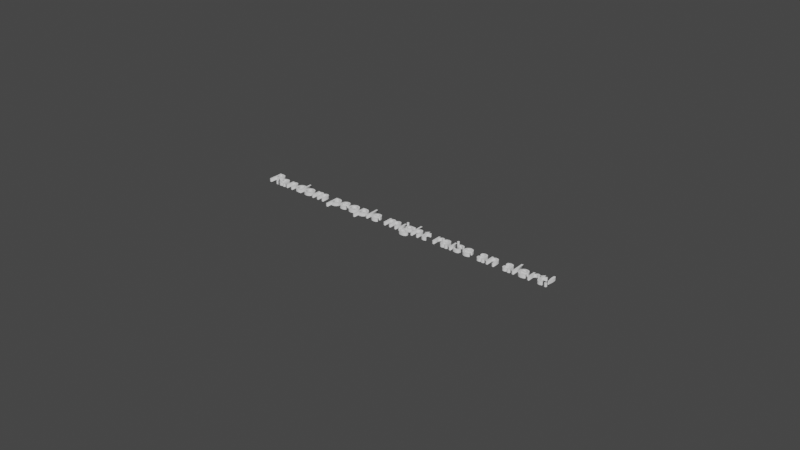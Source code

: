 # Source: Citizen.blend  (saved by Blender 2.93.21; exported with 4.5.12 LTS)
import bpy
from mathutils import Matrix  # noqa: F401  (used for matrix-valued properties, if any)

bpy.ops.wm.read_factory_settings(use_empty=True)
scene = bpy.context.scene
scene.name = 'Scene'

# ---- collections
col_collection = bpy.data.collections.new('Collection'); scene.collection.children.link(col_collection)

# ---- world
world_world = bpy.data.worlds.new('World'); scene.world = world_world
world_world.use_nodes = True; world_world.node_tree.nodes.clear()
_N = world_world.node_tree.nodes; _L = world_world.node_tree.links
n0 = _N.new('ShaderNodeOutputWorld'); n0.name = 'World Output'; n0.location = (300, 300)
n1 = _N.new('ShaderNodeBackground'); n1.name = 'Background'; n1.location = (10, 300)
n1.inputs[0].default_value = (0.05088, 0.05088, 0.05088, 1.0)
_L.new(n1.outputs[0], n0.inputs[0])
n0.is_active_output = True
world_world.color = (0.05088, 0.05088, 0.05088)
world_world.use_sun_shadow = False
world_world.sun_shadow_jitter_overblur = 0.0

# ---- curves / text
txt_text = bpy.data.curves.new('Text', 'FONT')
txt_text.dimensions = '2D'
txt_text.body = 'Random people might raise an alert!'
txt_text.extrude = 0.07
txt_text.resolution_u = 64
txt_text.align_x = 'CENTER'

# ---- objects
ob_text = bpy.data.objects.new('Text', txt_text)

# ---- transforms, parenting, visibility, modifiers, constraints
ob_text.location = (0.0, 0.0, 0.0)

# ---- collection membership
scene.collection.objects.link(ob_text)

# ---- scene / render settings (as saved in the file)
scene.frame_start = 1; scene.frame_end = 250; scene.frame_set(1)
scene.render.engine = 'BLENDER_EEVEE_NEXT'
scene.cycles.use_denoising = False
scene.cycles.samples = 128
scene.cycles.sampling_pattern = 'TABULATED_SOBOL'
scene.cycles.use_adaptive_sampling = False
scene.cycles.use_light_tree = False
scene.view_settings.view_transform = 'Filmic'
bpy.context.view_layer.update()

# ---- added for rendering (the .blend has no active camera and no usable light): camera, sun
cam_auto = bpy.data.cameras.new('AutoCamera')
cam_auto.lens = 50.0
cam_auto.sensor_width = 36.0
cam_auto.clip_end = 1000.0
ob_auto_camera = bpy.data.objects.new('AutoCamera', cam_auto)
scene.collection.objects.link(ob_auto_camera)
ob_auto_camera.location = (25.8418, -30.7202, 20.6934)
ob_auto_camera.rotation_euler = (1.09748, -7.21219e-08, 0.694738)
scene.camera = ob_auto_camera
light_auto_sun = bpy.data.lights.new('AutoSun', 'SUN')
light_auto_sun.energy = 3.0
light_auto_sun.angle = 0.0523599
ob_auto_sun = bpy.data.objects.new('AutoSun', light_auto_sun)
scene.collection.objects.link(ob_auto_sun)
ob_auto_sun.rotation_euler = (0.872665, 0.174533, 0.523599)
bpy.context.view_layer.update()
